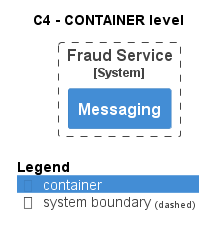

The diagram above was rendered by PlantUML. Its source (embedded in the PNG):
@startuml
!pragma layout smetana
!include ..\..\..\..\.c4s\C4_Container.puml

AddElementTag("state:new", $bgColor=green, $fontColor=#ffffff, $borderColor=green, $shadowing="False")
AddElementTag("state:changed", $bgColor=orange, $fontColor=#ffffff, $borderColor=orange, $shadowing="False")
AddElementTag("state:removed", $bgColor=red, $fontColor=#ffffff, $borderColor=red, $shadowing="False")

AddRelTag("state:new", $textColor=green, $lineColor=green)
AddRelTag("state:changed", $textColor=orange, $lineColor=orange)
AddRelTag("state:removed", $textColor=red, $lineColor=red)

SHOW_PERSON_PORTRAIT()
LAYOUT_TOP_DOWN()

skinparam linetype polyline

title C4 - CONTAINER level


System_Boundary(ECommercePlatform.SoftwareSystems.FraudService, "Fraud Service") {
    Container(ECommercePlatform.SoftwareSystems.FraudService.Containers.Messaging, "Messaging", "", "")
}



SHOW_LEGEND()
@enduml